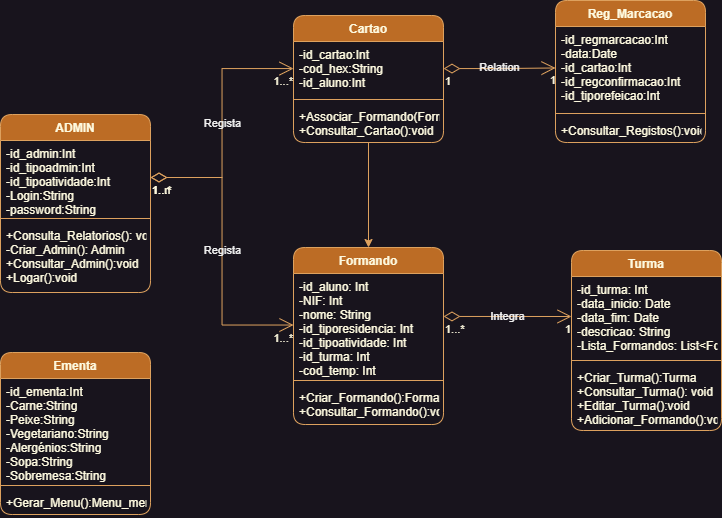

The diagram above was exported from draw.io. Its source (the exported page's mxGraphModel, read from the mxfile embedded in the PNG):
<mxGraphModel dx="1862" dy="532" grid="0" gridSize="10" guides="1" tooltips="1" connect="1" arrows="1" fold="1" page="1" pageScale="1" pageWidth="827" pageHeight="1169" math="0" shadow="0">
  <root>
    <mxCell id="WIyWlLk6GJQsqaUBKTNV-0" />
    <mxCell id="WIyWlLk6GJQsqaUBKTNV-1" parent="WIyWlLk6GJQsqaUBKTNV-0" />
    <mxCell id="HH4FQr6qtZYM5RvMpoSp-0" value="Formando" style="swimlane;fontStyle=1;align=center;verticalAlign=top;childLayout=stackLayout;horizontal=1;startSize=26;horizontalStack=0;resizeParent=1;resizeParentMax=0;resizeLast=0;collapsible=1;marginBottom=0;rotation=0;labelBackgroundColor=none;fillColor=#BC6C25;strokeColor=#DDA15E;fontColor=#FEFAE0;rounded=1;" parent="WIyWlLk6GJQsqaUBKTNV-1" vertex="1">
      <mxGeometry x="-521" y="250" width="150" height="177" as="geometry" />
    </mxCell>
    <mxCell id="HH4FQr6qtZYM5RvMpoSp-1" value="-id_aluno: Int&#10;-NIF: Int&#10;-nome: String&#10;-id_tiporesidencia: Int&#10;-id_tipoatividade: Int&#10;-id_turma: Int&#10;-cod_temp: Int&#10;" style="text;strokeColor=none;fillColor=none;align=left;verticalAlign=top;spacingLeft=4;spacingRight=4;overflow=hidden;rotatable=0;points=[[0,0.5],[1,0.5]];portConstraint=eastwest;labelBackgroundColor=none;fontColor=#FEFAE0;rounded=1;" parent="HH4FQr6qtZYM5RvMpoSp-0" vertex="1">
      <mxGeometry y="26" width="150" height="103" as="geometry" />
    </mxCell>
    <mxCell id="HH4FQr6qtZYM5RvMpoSp-2" value="" style="line;strokeWidth=1;fillColor=none;align=left;verticalAlign=middle;spacingTop=-1;spacingLeft=3;spacingRight=3;rotatable=0;labelPosition=right;points=[];portConstraint=eastwest;strokeColor=#DDA15E;labelBackgroundColor=none;fontColor=#FEFAE0;rounded=1;" parent="HH4FQr6qtZYM5RvMpoSp-0" vertex="1">
      <mxGeometry y="129" width="150" height="8" as="geometry" />
    </mxCell>
    <mxCell id="HH4FQr6qtZYM5RvMpoSp-3" value="+Criar_Formando():Formando&#10;+Consultar_Formando():void&#10;" style="text;strokeColor=none;fillColor=none;align=left;verticalAlign=top;spacingLeft=4;spacingRight=4;overflow=hidden;rotatable=0;points=[[0,0.5],[1,0.5]];portConstraint=eastwest;labelBackgroundColor=none;fontColor=#FEFAE0;rounded=1;" parent="HH4FQr6qtZYM5RvMpoSp-0" vertex="1">
      <mxGeometry y="137" width="150" height="40" as="geometry" />
    </mxCell>
    <mxCell id="HH4FQr6qtZYM5RvMpoSp-4" value="ADMIN" style="swimlane;fontStyle=1;align=center;verticalAlign=top;childLayout=stackLayout;horizontal=1;startSize=26;horizontalStack=0;resizeParent=1;resizeParentMax=0;resizeLast=0;collapsible=1;marginBottom=0;rotation=0;fillColor=#BC6C25;fontColor=#FEFAE0;strokeColor=#DDA15E;labelBackgroundColor=none;rounded=1;" parent="WIyWlLk6GJQsqaUBKTNV-1" vertex="1">
      <mxGeometry x="-814" y="117" width="150" height="178" as="geometry" />
    </mxCell>
    <mxCell id="HH4FQr6qtZYM5RvMpoSp-5" value="-id_admin:Int&#10;-id_tipoadmin:Int&#10;-id_tipoatividade:Int&#10;-Login:String&#10;-password:String" style="text;strokeColor=none;fillColor=none;align=left;verticalAlign=top;spacingLeft=4;spacingRight=4;overflow=hidden;rotatable=0;points=[[0,0.5],[1,0.5]];portConstraint=eastwest;labelBackgroundColor=none;fontColor=#FEFAE0;rounded=1;" parent="HH4FQr6qtZYM5RvMpoSp-4" vertex="1">
      <mxGeometry y="26" width="150" height="74" as="geometry" />
    </mxCell>
    <mxCell id="HH4FQr6qtZYM5RvMpoSp-6" value="" style="line;strokeWidth=1;fillColor=none;align=left;verticalAlign=middle;spacingTop=-1;spacingLeft=3;spacingRight=3;rotatable=0;labelPosition=right;points=[];portConstraint=eastwest;strokeColor=#DDA15E;labelBackgroundColor=none;fontColor=#FEFAE0;rounded=1;" parent="HH4FQr6qtZYM5RvMpoSp-4" vertex="1">
      <mxGeometry y="100" width="150" height="8" as="geometry" />
    </mxCell>
    <mxCell id="HH4FQr6qtZYM5RvMpoSp-7" value="+Consulta_Relatorios(): void&#10;-Criar_Admin(): Admin&#10;+Consultar_Admin():void&#10;+Logar():void" style="text;strokeColor=none;fillColor=none;align=left;verticalAlign=top;spacingLeft=4;spacingRight=4;overflow=hidden;rotatable=0;points=[[0,0.5],[1,0.5]];portConstraint=eastwest;labelBackgroundColor=none;fontColor=#FEFAE0;rounded=1;" parent="HH4FQr6qtZYM5RvMpoSp-4" vertex="1">
      <mxGeometry y="108" width="150" height="70" as="geometry" />
    </mxCell>
    <mxCell id="HH4FQr6qtZYM5RvMpoSp-8" value="Ementa" style="swimlane;fontStyle=1;align=center;verticalAlign=top;childLayout=stackLayout;horizontal=1;startSize=26;horizontalStack=0;resizeParent=1;resizeParentMax=0;resizeLast=0;collapsible=1;marginBottom=0;rotation=0;glass=0;rounded=1;shadow=0;labelBackgroundColor=none;fillColor=#BC6C25;strokeColor=#DDA15E;fontColor=#FEFAE0;" parent="WIyWlLk6GJQsqaUBKTNV-1" vertex="1">
      <mxGeometry x="-814" y="355" width="150" height="162" as="geometry" />
    </mxCell>
    <mxCell id="HH4FQr6qtZYM5RvMpoSp-9" value="-id_ementa:Int&#10;-Carne:String&#10;-Peixe:String&#10;-Vegetariano:String&#10;-Alergénios:String&#10;-Sopa:String&#10;-Sobremesa:String" style="text;strokeColor=none;fillColor=none;align=left;verticalAlign=top;spacingLeft=4;spacingRight=4;overflow=hidden;rotatable=0;points=[[0,0.5],[1,0.5]];portConstraint=eastwest;labelBackgroundColor=none;fontColor=#FEFAE0;rounded=1;" parent="HH4FQr6qtZYM5RvMpoSp-8" vertex="1">
      <mxGeometry y="26" width="150" height="103" as="geometry" />
    </mxCell>
    <mxCell id="HH4FQr6qtZYM5RvMpoSp-10" value="" style="line;strokeWidth=1;fillColor=none;align=left;verticalAlign=middle;spacingTop=-1;spacingLeft=3;spacingRight=3;rotatable=0;labelPosition=right;points=[];portConstraint=eastwest;strokeColor=#DDA15E;labelBackgroundColor=none;fontColor=#FEFAE0;rounded=1;" parent="HH4FQr6qtZYM5RvMpoSp-8" vertex="1">
      <mxGeometry y="129" width="150" height="8" as="geometry" />
    </mxCell>
    <mxCell id="HH4FQr6qtZYM5RvMpoSp-11" value="+Gerar_Menu():Menu_mensal" style="text;strokeColor=none;fillColor=none;align=left;verticalAlign=top;spacingLeft=4;spacingRight=4;overflow=hidden;rotatable=0;points=[[0,0.5],[1,0.5]];portConstraint=eastwest;labelBackgroundColor=none;fontColor=#FEFAE0;rounded=1;" parent="HH4FQr6qtZYM5RvMpoSp-8" vertex="1">
      <mxGeometry y="137" width="150" height="25" as="geometry" />
    </mxCell>
    <mxCell id="HH4FQr6qtZYM5RvMpoSp-12" value="Turma" style="swimlane;fontStyle=1;align=center;verticalAlign=top;childLayout=stackLayout;horizontal=1;startSize=26;horizontalStack=0;resizeParent=1;resizeParentMax=0;resizeLast=0;collapsible=1;marginBottom=0;rotation=0;labelBackgroundColor=none;fillColor=#BC6C25;strokeColor=#DDA15E;fontColor=#FEFAE0;rounded=1;" parent="WIyWlLk6GJQsqaUBKTNV-1" vertex="1">
      <mxGeometry x="-243" y="253" width="150" height="180" as="geometry" />
    </mxCell>
    <mxCell id="HH4FQr6qtZYM5RvMpoSp-13" value="-id_turma: Int&#10;-data_inicio: Date&#10;-data_fim: Date&#10;-descricao: String&#10;-Lista_Formandos: List&lt;Formando&gt;" style="text;strokeColor=none;fillColor=none;align=left;verticalAlign=top;spacingLeft=4;spacingRight=4;overflow=hidden;rotatable=0;points=[[0,0.5],[1,0.5]];portConstraint=eastwest;labelBackgroundColor=none;fontColor=#FEFAE0;rounded=1;" parent="HH4FQr6qtZYM5RvMpoSp-12" vertex="1">
      <mxGeometry y="26" width="150" height="80" as="geometry" />
    </mxCell>
    <mxCell id="HH4FQr6qtZYM5RvMpoSp-14" value="" style="line;strokeWidth=1;fillColor=none;align=left;verticalAlign=middle;spacingTop=-1;spacingLeft=3;spacingRight=3;rotatable=0;labelPosition=right;points=[];portConstraint=eastwest;strokeColor=#DDA15E;labelBackgroundColor=none;fontColor=#FEFAE0;rounded=1;" parent="HH4FQr6qtZYM5RvMpoSp-12" vertex="1">
      <mxGeometry y="106" width="150" height="8" as="geometry" />
    </mxCell>
    <mxCell id="HH4FQr6qtZYM5RvMpoSp-15" value="+Criar_Turma():Turma&#10;+Consultar_Turma(): void&#10;+Editar_Turma():void&#10;+Adicionar_Formando():void" style="text;strokeColor=none;fillColor=none;align=left;verticalAlign=top;spacingLeft=4;spacingRight=4;overflow=hidden;rotatable=0;points=[[0,0.5],[1,0.5]];portConstraint=eastwest;labelBackgroundColor=none;fontColor=#FEFAE0;rounded=1;" parent="HH4FQr6qtZYM5RvMpoSp-12" vertex="1">
      <mxGeometry y="114" width="150" height="66" as="geometry" />
    </mxCell>
    <mxCell id="WzWWUuzTCXn2o0Nv5A74-23" style="edgeStyle=orthogonalEdgeStyle;rounded=0;orthogonalLoop=1;jettySize=auto;html=1;labelBackgroundColor=none;strokeColor=#DDA15E;fontColor=default;" edge="1" parent="WIyWlLk6GJQsqaUBKTNV-1" source="HH4FQr6qtZYM5RvMpoSp-20" target="HH4FQr6qtZYM5RvMpoSp-0">
      <mxGeometry relative="1" as="geometry" />
    </mxCell>
    <mxCell id="HH4FQr6qtZYM5RvMpoSp-20" value="Cartao" style="swimlane;fontStyle=1;align=center;verticalAlign=top;childLayout=stackLayout;horizontal=1;startSize=26;horizontalStack=0;resizeParent=1;resizeParentMax=0;resizeLast=0;collapsible=1;marginBottom=0;rotation=0;labelBackgroundColor=none;fillColor=#BC6C25;strokeColor=#DDA15E;fontColor=#FEFAE0;rounded=1;" parent="WIyWlLk6GJQsqaUBKTNV-1" vertex="1">
      <mxGeometry x="-521" y="18" width="150" height="127" as="geometry" />
    </mxCell>
    <mxCell id="HH4FQr6qtZYM5RvMpoSp-21" value="-id_cartao:Int&#10;-cod_hex:String&#10;-id_aluno:Int" style="text;strokeColor=none;fillColor=none;align=left;verticalAlign=top;spacingLeft=4;spacingRight=4;overflow=hidden;rotatable=0;points=[[0,0.5],[1,0.5]];portConstraint=eastwest;labelBackgroundColor=none;fontColor=#FEFAE0;rounded=1;" parent="HH4FQr6qtZYM5RvMpoSp-20" vertex="1">
      <mxGeometry y="26" width="150" height="54" as="geometry" />
    </mxCell>
    <mxCell id="HH4FQr6qtZYM5RvMpoSp-22" value="" style="line;strokeWidth=1;fillColor=none;align=left;verticalAlign=middle;spacingTop=-1;spacingLeft=3;spacingRight=3;rotatable=0;labelPosition=right;points=[];portConstraint=eastwest;strokeColor=#DDA15E;labelBackgroundColor=none;fontColor=#FEFAE0;rounded=1;" parent="HH4FQr6qtZYM5RvMpoSp-20" vertex="1">
      <mxGeometry y="80" width="150" height="8" as="geometry" />
    </mxCell>
    <mxCell id="HH4FQr6qtZYM5RvMpoSp-23" value="+Associar_Formando(Formando):void&#10;+Consultar_Cartao():void" style="text;strokeColor=none;fillColor=none;align=left;verticalAlign=top;spacingLeft=4;spacingRight=4;overflow=hidden;rotatable=0;points=[[0,0.5],[1,0.5]];portConstraint=eastwest;labelBackgroundColor=none;fontColor=#FEFAE0;rounded=1;" parent="HH4FQr6qtZYM5RvMpoSp-20" vertex="1">
      <mxGeometry y="88" width="150" height="39" as="geometry" />
    </mxCell>
    <mxCell id="HH4FQr6qtZYM5RvMpoSp-32" value="Reg_Marcacao" style="swimlane;fontStyle=1;align=center;verticalAlign=top;childLayout=stackLayout;horizontal=1;startSize=26;horizontalStack=0;resizeParent=1;resizeParentMax=0;resizeLast=0;collapsible=1;marginBottom=0;rotation=0;labelBackgroundColor=none;fillColor=#BC6C25;strokeColor=#DDA15E;fontColor=#FEFAE0;rounded=1;" parent="WIyWlLk6GJQsqaUBKTNV-1" vertex="1">
      <mxGeometry x="-259" y="3" width="150" height="142" as="geometry" />
    </mxCell>
    <mxCell id="HH4FQr6qtZYM5RvMpoSp-33" value="-id_regmarcacao:Int&#10;-data:Date&#10;-id_cartao:Int&#10;-id_regconfirmacao:Int&#10;-id_tiporefeicao:Int" style="text;strokeColor=none;fillColor=none;align=left;verticalAlign=top;spacingLeft=4;spacingRight=4;overflow=hidden;rotatable=0;points=[[0,0.5],[1,0.5]];portConstraint=eastwest;labelBackgroundColor=none;fontColor=#FEFAE0;rounded=1;" parent="HH4FQr6qtZYM5RvMpoSp-32" vertex="1">
      <mxGeometry y="26" width="150" height="83" as="geometry" />
    </mxCell>
    <mxCell id="HH4FQr6qtZYM5RvMpoSp-34" value="" style="line;strokeWidth=1;fillColor=none;align=left;verticalAlign=middle;spacingTop=-1;spacingLeft=3;spacingRight=3;rotatable=0;labelPosition=right;points=[];portConstraint=eastwest;strokeColor=#DDA15E;labelBackgroundColor=none;fontColor=#FEFAE0;rounded=1;" parent="HH4FQr6qtZYM5RvMpoSp-32" vertex="1">
      <mxGeometry y="109" width="150" height="8" as="geometry" />
    </mxCell>
    <mxCell id="HH4FQr6qtZYM5RvMpoSp-35" value="+Consultar_Registos():void" style="text;strokeColor=none;fillColor=none;align=left;verticalAlign=top;spacingLeft=4;spacingRight=4;overflow=hidden;rotatable=0;points=[[0,0.5],[1,0.5]];portConstraint=eastwest;labelBackgroundColor=none;fontColor=#FEFAE0;rounded=1;" parent="HH4FQr6qtZYM5RvMpoSp-32" vertex="1">
      <mxGeometry y="117" width="150" height="25" as="geometry" />
    </mxCell>
    <mxCell id="WzWWUuzTCXn2o0Nv5A74-26" value="Integra" style="endArrow=open;html=1;endSize=12;startArrow=diamondThin;startSize=14;startFill=0;edgeStyle=orthogonalEdgeStyle;rounded=0;exitX=1;exitY=0.417;exitDx=0;exitDy=0;exitPerimeter=0;entryX=0;entryY=0.5;entryDx=0;entryDy=0;labelBackgroundColor=none;strokeColor=#DDA15E;fontColor=default;" edge="1" parent="WIyWlLk6GJQsqaUBKTNV-1" source="HH4FQr6qtZYM5RvMpoSp-1" target="HH4FQr6qtZYM5RvMpoSp-13">
      <mxGeometry relative="1" as="geometry">
        <mxPoint x="-388" y="319" as="sourcePoint" />
        <mxPoint x="-228" y="319" as="targetPoint" />
      </mxGeometry>
    </mxCell>
    <mxCell id="WzWWUuzTCXn2o0Nv5A74-27" value="1...*" style="edgeLabel;resizable=0;html=1;align=left;verticalAlign=top;labelBackgroundColor=none;fontColor=#FEFAE0;" connectable="0" vertex="1" parent="WzWWUuzTCXn2o0Nv5A74-26">
      <mxGeometry x="-1" relative="1" as="geometry" />
    </mxCell>
    <mxCell id="WzWWUuzTCXn2o0Nv5A74-28" value="1" style="edgeLabel;resizable=0;html=1;align=right;verticalAlign=top;labelBackgroundColor=none;fontColor=#FEFAE0;" connectable="0" vertex="1" parent="WzWWUuzTCXn2o0Nv5A74-26">
      <mxGeometry x="1" relative="1" as="geometry" />
    </mxCell>
    <mxCell id="WzWWUuzTCXn2o0Nv5A74-29" value="Regista" style="endArrow=open;html=1;endSize=12;startArrow=diamondThin;startSize=14;startFill=0;edgeStyle=orthogonalEdgeStyle;rounded=0;labelBackgroundColor=none;strokeColor=#DDA15E;fontColor=default;" edge="1" parent="WIyWlLk6GJQsqaUBKTNV-1" source="HH4FQr6qtZYM5RvMpoSp-5" target="HH4FQr6qtZYM5RvMpoSp-21">
      <mxGeometry relative="1" as="geometry">
        <mxPoint x="-640" y="223.94099999999992" as="sourcePoint" />
        <mxPoint x="-512.0000000000002" y="223.99" as="targetPoint" />
      </mxGeometry>
    </mxCell>
    <mxCell id="WzWWUuzTCXn2o0Nv5A74-30" value="1..n" style="edgeLabel;resizable=0;html=1;align=left;verticalAlign=top;labelBackgroundColor=none;fontColor=#FEFAE0;" connectable="0" vertex="1" parent="WzWWUuzTCXn2o0Nv5A74-29">
      <mxGeometry x="-1" relative="1" as="geometry" />
    </mxCell>
    <mxCell id="WzWWUuzTCXn2o0Nv5A74-31" value="1...*" style="edgeLabel;resizable=0;html=1;align=right;verticalAlign=top;labelBackgroundColor=none;fontColor=#FEFAE0;" connectable="0" vertex="1" parent="WzWWUuzTCXn2o0Nv5A74-29">
      <mxGeometry x="1" relative="1" as="geometry" />
    </mxCell>
    <mxCell id="WzWWUuzTCXn2o0Nv5A74-32" value="Regista" style="endArrow=open;html=1;endSize=12;startArrow=diamondThin;startSize=14;startFill=0;edgeStyle=orthogonalEdgeStyle;rounded=0;labelBackgroundColor=none;strokeColor=#DDA15E;fontColor=default;" edge="1" parent="WIyWlLk6GJQsqaUBKTNV-1" source="HH4FQr6qtZYM5RvMpoSp-5" target="HH4FQr6qtZYM5RvMpoSp-1">
      <mxGeometry relative="1" as="geometry">
        <mxPoint x="-654" y="190.0000000000001" as="sourcePoint" />
        <mxPoint x="-511" y="81.05882352941182" as="targetPoint" />
      </mxGeometry>
    </mxCell>
    <mxCell id="WzWWUuzTCXn2o0Nv5A74-33" value="1...*" style="edgeLabel;resizable=0;html=1;align=left;verticalAlign=top;labelBackgroundColor=none;fontColor=#FEFAE0;" connectable="0" vertex="1" parent="WzWWUuzTCXn2o0Nv5A74-32">
      <mxGeometry x="-1" relative="1" as="geometry" />
    </mxCell>
    <mxCell id="WzWWUuzTCXn2o0Nv5A74-34" value="1...*" style="edgeLabel;resizable=0;html=1;align=right;verticalAlign=top;labelBackgroundColor=none;fontColor=#FEFAE0;" connectable="0" vertex="1" parent="WzWWUuzTCXn2o0Nv5A74-32">
      <mxGeometry x="1" relative="1" as="geometry" />
    </mxCell>
    <mxCell id="WzWWUuzTCXn2o0Nv5A74-35" value="Relation" style="endArrow=open;html=1;endSize=12;startArrow=diamondThin;startSize=14;startFill=0;edgeStyle=orthogonalEdgeStyle;rounded=0;labelBackgroundColor=none;strokeColor=#DDA15E;fontColor=default;" edge="1" parent="WIyWlLk6GJQsqaUBKTNV-1" source="HH4FQr6qtZYM5RvMpoSp-21" target="HH4FQr6qtZYM5RvMpoSp-33">
      <mxGeometry relative="1" as="geometry">
        <mxPoint x="-369" y="203" as="sourcePoint" />
        <mxPoint x="-209" y="203" as="targetPoint" />
      </mxGeometry>
    </mxCell>
    <mxCell id="WzWWUuzTCXn2o0Nv5A74-36" value="1" style="edgeLabel;resizable=0;html=1;align=left;verticalAlign=top;labelBackgroundColor=none;fontColor=#FEFAE0;" connectable="0" vertex="1" parent="WzWWUuzTCXn2o0Nv5A74-35">
      <mxGeometry x="-1" relative="1" as="geometry" />
    </mxCell>
    <mxCell id="WzWWUuzTCXn2o0Nv5A74-37" value="1" style="edgeLabel;resizable=0;html=1;align=right;verticalAlign=top;labelBackgroundColor=none;fontColor=#FEFAE0;" connectable="0" vertex="1" parent="WzWWUuzTCXn2o0Nv5A74-35">
      <mxGeometry x="1" relative="1" as="geometry" />
    </mxCell>
  </root>
</mxGraphModel>